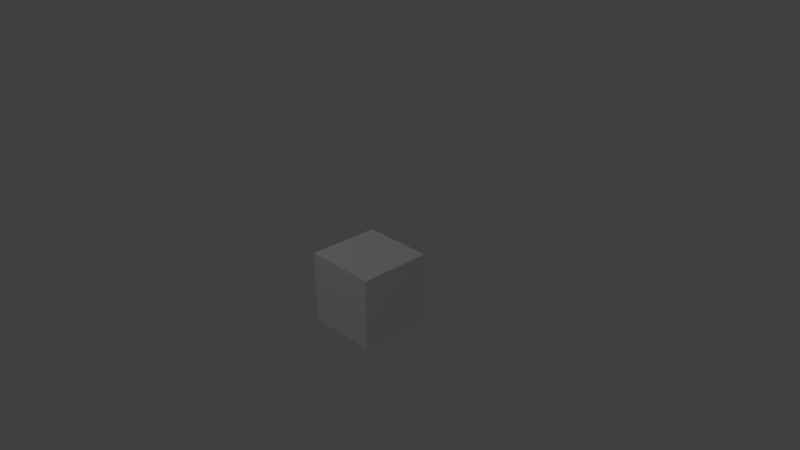 # Source: platformRight.blend  (saved by Blender 2.79.0; exported with 4.5.12 LTS)
import bpy
from mathutils import Matrix  # noqa: F401  (used for matrix-valued properties, if any)

bpy.ops.wm.read_factory_settings(use_empty=True)
scene = bpy.context.scene
scene.name = 'Scene'

# ---- collections
col_collection_1 = bpy.data.collections.new('Collection 1'); scene.collection.children.link(col_collection_1)

# ---- materials (node trees are filled in below, after node groups)
mat_material = bpy.data.materials.new('Material')
mat_material.alpha_threshold = 0.0
mat_material.use_transparent_shadow = False
mat_material.roughness = 0.5
mat_material.line_color = (0.0, 0.0, 0.0, 1.0)
mat_labtiles = bpy.data.materials.new('labTiles')
mat_labtiles.alpha_threshold = 0.0
mat_labtiles.use_transparent_shadow = False
mat_labtiles.roughness = 0.5

# ---- material node trees

# ---- world
world_world = bpy.data.worlds.new('World'); scene.world = world_world
world_world.color = (0.05088, 0.05088, 0.05088)
world_world.use_sun_shadow = False
world_world.sun_shadow_jitter_overblur = 0.0
world_world.cycles.sampling_method = 'MANUAL'

# ---- cameras
cam_camera = bpy.data.cameras.new('Camera')
cam_camera.clip_end = 100.0
cam_camera.lens = 35.0
cam_camera.sensor_width = 32.0
cam_camera.sensor_height = 18.0
cam_camera.ortho_scale = 7.314
cam_camera.dof.focus_distance = 0.0
cam_camera.dof.aperture_fstop = 128.0

# ---- lights
light_spot_002 = bpy.data.lights.new('Spot.002', 'SPOT')
light_spot_002.transmission_factor = 0.0
light_spot_002.energy = 50.0
light_spot_002.shadow_buffer_clip_start = 0.5
light_spot_002.shadow_soft_size = 0.1
light_spot_002.shadow_maximum_resolution = 0.006
light_spot_002.use_absolute_resolution = True
light_spot_001 = bpy.data.lights.new('Spot.001', 'SPOT')
light_spot_001.transmission_factor = 0.0
light_spot_001.energy = 100.0
light_spot_001.shadow_buffer_clip_start = 0.5
light_spot_001.shadow_soft_size = 0.1
light_spot_001.shadow_maximum_resolution = 0.006
light_spot_001.use_absolute_resolution = True
light_spot = bpy.data.lights.new('Spot', 'SPOT')
light_spot.transmission_factor = 0.0
light_spot.energy = 50.0
light_spot.shadow_buffer_clip_start = 0.5
light_spot.shadow_soft_size = 0.1
light_spot.shadow_maximum_resolution = 0.006
light_spot.use_absolute_resolution = True

# ---- meshes
me_cube = bpy.data.meshes.new('Cube')
me_cube.from_pydata([(0.5, 0.5, -1.0), (-0.5, -0.5, -1.0), (0.5, -0.5, -1.0), (0.5, -0.5, 0.0), (-0.5, -0.5, 0.0), (-0.5, 0.5, 0.0), (0.5, 0.5, 0.0), (-0.5, 0.5, -1.0)], [], [(1, 7, 5, 4), (4, 3, 6, 5), (2, 0, 7, 1), (2, 0, 6, 3), (0, 7, 5, 6), (2, 1, 4, 3)])
me_cube.polygons.foreach_set('material_index', [1, 1, 1, 1, 1, 1])
_uv = me_cube.uv_layers.new(name='UVMap')
_uv.uv.foreach_set('vector', [0.7504, 0.8754, 0.8746, 0.8754, 0.8746, 0.9996, 0.7504, 0.9996, 0.3754, 0.8754, 0.4996, 0.8754, 0.4996, 0.9996, 0.3754, 0.9996, 0.0003906, 0.8754, 0.1246, 0.8754, 0.1246, 0.9996, 0.0003906, 0.9996, 0.7504, 0.8754, 0.8746, 0.8754, 0.8746, 0.9996, 0.7504, 0.9996, 0.7504, 0.8754, 0.8746, 0.8754, 0.8746, 0.9996, 0.7504, 0.9996, 0.7504, 0.8754, 0.8746, 0.8754, 0.8746, 0.9996, 0.7504, 0.9996])
me_cube.materials.append(mat_material)
me_cube.materials.append(mat_labtiles)
me_cube.use_remesh_preserve_volume = False
me_cube.use_remesh_preserve_attributes = False
me_cube.use_mirror_vertex_groups = False
me_cube.update()

# ---- objects
ob_spot_002 = bpy.data.objects.new('Spot.002', light_spot_002)
ob_spot_001 = bpy.data.objects.new('Spot.001', light_spot_001)
ob_spot = bpy.data.objects.new('Spot', light_spot)
ob_cube = bpy.data.objects.new('Cube', me_cube)
ob_camera = bpy.data.objects.new('Camera', cam_camera)

# ---- transforms, parenting, visibility, modifiers, constraints
ob_spot_002.location = (-4.0, 4.0, 5.0)
ob_spot_002.rotation_euler = (0.7854, -0.0, -2.356)
ob_spot_002.lineart.crease_threshold = 0.0
ob_spot_001.location = (-4.0, -4.0, 5.0)
ob_spot_001.rotation_euler = (0.7854, -0.0, -0.7854)
ob_spot_001.lineart.crease_threshold = 0.0
ob_spot.location = (4.0, -4.0, 5.0)
ob_spot.rotation_euler = (0.7854, -0.0, 0.7854)
ob_spot.lineart.crease_threshold = 0.0
ob_cube.location = (0.0, 0.0, 0.0)
ob_cube.lock_rotations_4d = False
ob_cube.empty_display_type = 'ARROWS'
ob_cube.lineart.crease_threshold = 0.0
ob_camera.location = (7.481, -6.508, 5.344)
ob_camera.rotation_euler = (1.109, 0.0, 0.8149)
ob_camera.lock_rotations_4d = False
ob_camera.empty_display_type = 'ARROWS'
ob_camera.color = (0.0, 0.0, 0.0, 0.0)
ob_camera.display_type = 'WIRE'
ob_camera.lineart.crease_threshold = 0.0

# ---- collection membership
col_collection_1.objects.link(ob_spot_002)
col_collection_1.objects.link(ob_spot_001)
col_collection_1.objects.link(ob_spot)
col_collection_1.objects.link(ob_cube)
col_collection_1.objects.link(ob_camera)

# ---- scene / render settings (as saved in the file)
scene.camera = ob_camera
scene.frame_start = 1; scene.frame_end = 250; scene.frame_set(1)
scene.render.engine = 'BLENDER_EEVEE_NEXT'
scene.render.resolution_percentage = 50
scene.render.dither_intensity = 0.0
scene.cycles.use_denoising = False
scene.cycles.samples = 128
scene.cycles.sampling_pattern = 'TABULATED_SOBOL'
scene.cycles.use_adaptive_sampling = False
scene.cycles.use_light_tree = False
scene.cycles.blur_glossy = 0.0
scene.cycles.sample_clamp_indirect = 0.0
scene.view_settings.view_transform = 'Standard'
bpy.context.view_layer.update()
